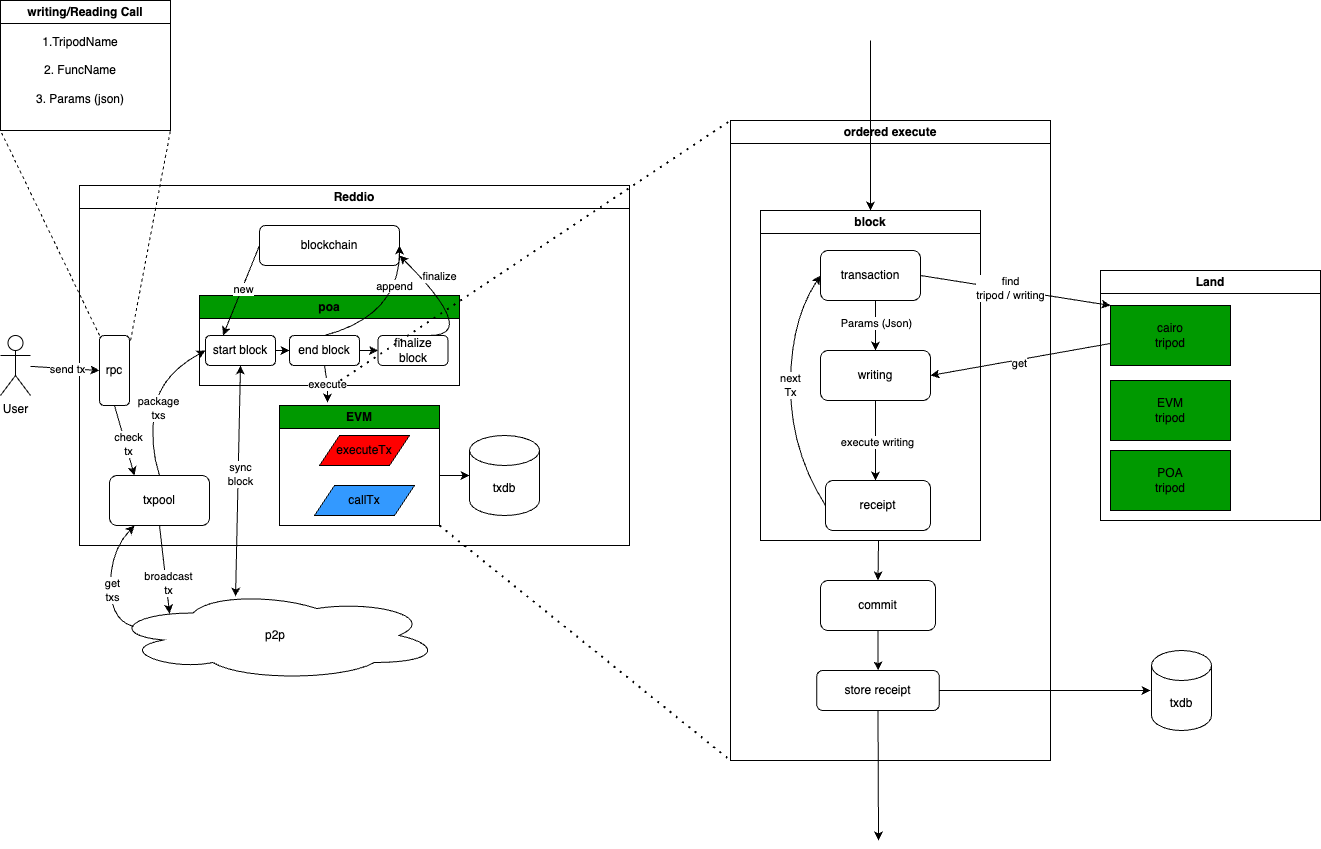

The diagram above was exported from draw.io. Its source (the exported page's mxGraphModel, read from the mxfile embedded in the PNG):
<mxGraphModel dx="1447" dy="842" grid="1" gridSize="10" guides="1" tooltips="1" connect="1" arrows="1" fold="1" page="1" pageScale="1" pageWidth="827" pageHeight="1169" math="0" shadow="0">
  <root>
    <mxCell id="0" />
    <mxCell id="1" parent="0" />
    <mxCell id="JaRdaeb-2Nms4G0Bq546-1" value="User" style="shape=umlActor;verticalLabelPosition=bottom;verticalAlign=top;html=1;outlineConnect=0;" parent="1" vertex="1">
      <mxGeometry x="60" y="475" width="30" height="60" as="geometry" />
    </mxCell>
    <mxCell id="JaRdaeb-2Nms4G0Bq546-2" value="Reddio" style="swimlane;whiteSpace=wrap;html=1;strokeColor=#000000;" parent="1" vertex="1">
      <mxGeometry x="139" y="325" width="550" height="360" as="geometry" />
    </mxCell>
    <mxCell id="JaRdaeb-2Nms4G0Bq546-4" value="txpool" style="rounded=1;whiteSpace=wrap;html=1;" parent="JaRdaeb-2Nms4G0Bq546-2" vertex="1">
      <mxGeometry x="30" y="290" width="100" height="50" as="geometry" />
    </mxCell>
    <mxCell id="JaRdaeb-2Nms4G0Bq546-9" value="poa" style="swimlane;whiteSpace=wrap;html=1;strokeColor=#000000;fillColor=#009900;" parent="JaRdaeb-2Nms4G0Bq546-2" vertex="1">
      <mxGeometry x="120" y="110" width="260" height="90" as="geometry" />
    </mxCell>
    <mxCell id="JaRdaeb-2Nms4G0Bq546-8" value="start block" style="rounded=1;whiteSpace=wrap;html=1;" parent="JaRdaeb-2Nms4G0Bq546-9" vertex="1">
      <mxGeometry x="6" y="40" width="70" height="30" as="geometry" />
    </mxCell>
    <mxCell id="JaRdaeb-2Nms4G0Bq546-12" value="finalize block" style="rounded=1;whiteSpace=wrap;html=1;" parent="JaRdaeb-2Nms4G0Bq546-9" vertex="1">
      <mxGeometry x="178.5" y="40" width="70" height="30" as="geometry" />
    </mxCell>
    <mxCell id="JaRdaeb-2Nms4G0Bq546-11" value="end block" style="rounded=1;whiteSpace=wrap;html=1;" parent="JaRdaeb-2Nms4G0Bq546-9" vertex="1">
      <mxGeometry x="90" y="40" width="70" height="30" as="geometry" />
    </mxCell>
    <mxCell id="JaRdaeb-2Nms4G0Bq546-17" value="" style="endArrow=classic;html=1;rounded=0;exitX=1;exitY=0.5;exitDx=0;exitDy=0;entryX=0;entryY=0.5;entryDx=0;entryDy=0;" parent="JaRdaeb-2Nms4G0Bq546-9" source="JaRdaeb-2Nms4G0Bq546-8" target="JaRdaeb-2Nms4G0Bq546-11" edge="1">
      <mxGeometry width="50" height="50" relative="1" as="geometry">
        <mxPoint x="120" y="200" as="sourcePoint" />
        <mxPoint x="170" y="150" as="targetPoint" />
      </mxGeometry>
    </mxCell>
    <mxCell id="JaRdaeb-2Nms4G0Bq546-18" value="" style="endArrow=classic;html=1;rounded=0;exitX=1;exitY=0.5;exitDx=0;exitDy=0;entryX=0;entryY=0.5;entryDx=0;entryDy=0;" parent="JaRdaeb-2Nms4G0Bq546-9" source="JaRdaeb-2Nms4G0Bq546-11" target="JaRdaeb-2Nms4G0Bq546-12" edge="1">
      <mxGeometry width="50" height="50" relative="1" as="geometry">
        <mxPoint x="250" y="190" as="sourcePoint" />
        <mxPoint x="300" y="140" as="targetPoint" />
      </mxGeometry>
    </mxCell>
    <mxCell id="JaRdaeb-2Nms4G0Bq546-13" value="blockchain" style="rounded=1;whiteSpace=wrap;html=1;" parent="JaRdaeb-2Nms4G0Bq546-2" vertex="1">
      <mxGeometry x="180" y="40" width="140" height="40" as="geometry" />
    </mxCell>
    <mxCell id="JaRdaeb-2Nms4G0Bq546-15" value="" style="curved=1;endArrow=classic;html=1;rounded=0;exitX=0.5;exitY=0;exitDx=0;exitDy=0;entryX=0;entryY=0.5;entryDx=0;entryDy=0;" parent="JaRdaeb-2Nms4G0Bq546-2" source="JaRdaeb-2Nms4G0Bq546-4" target="JaRdaeb-2Nms4G0Bq546-8" edge="1">
      <mxGeometry width="50" height="50" relative="1" as="geometry">
        <mxPoint x="40" y="230" as="sourcePoint" />
        <mxPoint x="90" y="180" as="targetPoint" />
        <Array as="points">
          <mxPoint x="70" y="260" />
          <mxPoint x="80" y="190" />
        </Array>
      </mxGeometry>
    </mxCell>
    <mxCell id="JaRdaeb-2Nms4G0Bq546-16" value="package&lt;div&gt;txs&lt;/div&gt;" style="edgeLabel;html=1;align=center;verticalAlign=middle;resizable=0;points=[];" parent="JaRdaeb-2Nms4G0Bq546-15" connectable="0" vertex="1">
      <mxGeometry x="-0.0901" y="-3" relative="1" as="geometry">
        <mxPoint as="offset" />
      </mxGeometry>
    </mxCell>
    <mxCell id="JaRdaeb-2Nms4G0Bq546-29" value="" style="curved=1;endArrow=classic;html=1;rounded=0;exitX=0.5;exitY=0;exitDx=0;exitDy=0;entryX=1;entryY=0.5;entryDx=0;entryDy=0;" parent="JaRdaeb-2Nms4G0Bq546-2" source="JaRdaeb-2Nms4G0Bq546-11" target="JaRdaeb-2Nms4G0Bq546-13" edge="1">
      <mxGeometry width="50" height="50" relative="1" as="geometry">
        <mxPoint x="310" y="130" as="sourcePoint" />
        <mxPoint x="360" y="80" as="targetPoint" />
        <Array as="points">
          <mxPoint x="320" y="130" />
        </Array>
      </mxGeometry>
    </mxCell>
    <mxCell id="JaRdaeb-2Nms4G0Bq546-30" value="append" style="edgeLabel;html=1;align=center;verticalAlign=middle;resizable=0;points=[];" parent="JaRdaeb-2Nms4G0Bq546-29" connectable="0" vertex="1">
      <mxGeometry x="0.4445" y="6" relative="1" as="geometry">
        <mxPoint as="offset" />
      </mxGeometry>
    </mxCell>
    <mxCell id="JaRdaeb-2Nms4G0Bq546-31" value="" style="curved=1;endArrow=classic;html=1;rounded=0;" parent="JaRdaeb-2Nms4G0Bq546-2" edge="1">
      <mxGeometry width="50" height="50" relative="1" as="geometry">
        <mxPoint x="350" y="150" as="sourcePoint" />
        <mxPoint x="320" y="70" as="targetPoint" />
        <Array as="points">
          <mxPoint x="400" y="150" />
        </Array>
      </mxGeometry>
    </mxCell>
    <mxCell id="JaRdaeb-2Nms4G0Bq546-32" value="finalize" style="edgeLabel;html=1;align=center;verticalAlign=middle;resizable=0;points=[];" parent="JaRdaeb-2Nms4G0Bq546-31" connectable="0" vertex="1">
      <mxGeometry x="0.2805" y="-1" relative="1" as="geometry">
        <mxPoint x="-3" y="-21" as="offset" />
      </mxGeometry>
    </mxCell>
    <mxCell id="JaRdaeb-2Nms4G0Bq546-33" value="EVM" style="swimlane;whiteSpace=wrap;html=1;fillColor=#009900;" parent="JaRdaeb-2Nms4G0Bq546-2" vertex="1">
      <mxGeometry x="200" y="220" width="160" height="120" as="geometry" />
    </mxCell>
    <mxCell id="JaRdaeb-2Nms4G0Bq546-35" value="executeTx" style="shape=parallelogram;perimeter=parallelogramPerimeter;whiteSpace=wrap;html=1;fixedSize=1;fillColor=#FF0000;" parent="JaRdaeb-2Nms4G0Bq546-33" vertex="1">
      <mxGeometry x="40" y="30" width="90" height="30" as="geometry" />
    </mxCell>
    <mxCell id="JaRdaeb-2Nms4G0Bq546-36" value="callTx" style="shape=parallelogram;perimeter=parallelogramPerimeter;whiteSpace=wrap;html=1;fixedSize=1;fillColor=#3399FF;" parent="JaRdaeb-2Nms4G0Bq546-33" vertex="1">
      <mxGeometry x="35" y="80" width="100" height="30" as="geometry" />
    </mxCell>
    <mxCell id="JaRdaeb-2Nms4G0Bq546-39" value="execute" style="endArrow=classic;html=1;rounded=0;exitX=0.5;exitY=1;exitDx=0;exitDy=0;entryX=0.3;entryY=-0.025;entryDx=0;entryDy=0;entryPerimeter=0;" parent="JaRdaeb-2Nms4G0Bq546-2" source="JaRdaeb-2Nms4G0Bq546-11" target="JaRdaeb-2Nms4G0Bq546-33" edge="1">
      <mxGeometry x="0.0209" width="50" height="50" relative="1" as="geometry">
        <mxPoint x="590" y="220" as="sourcePoint" />
        <mxPoint x="640" y="170" as="targetPoint" />
        <Array as="points">
          <mxPoint x="248" y="200" />
        </Array>
        <mxPoint as="offset" />
      </mxGeometry>
    </mxCell>
    <mxCell id="JaRdaeb-2Nms4G0Bq546-41" value="" style="endArrow=classic;html=1;rounded=0;entryX=0;entryY=0.5;entryDx=0;entryDy=0;" parent="JaRdaeb-2Nms4G0Bq546-2" edge="1">
      <mxGeometry width="50" height="50" relative="1" as="geometry">
        <mxPoint x="360" y="290" as="sourcePoint" />
        <mxPoint x="390" y="290" as="targetPoint" />
      </mxGeometry>
    </mxCell>
    <mxCell id="JaRdaeb-2Nms4G0Bq546-42" value="" style="curved=1;endArrow=classic;html=1;rounded=0;exitX=0;exitY=0.5;exitDx=0;exitDy=0;entryX=0.25;entryY=0;entryDx=0;entryDy=0;" parent="JaRdaeb-2Nms4G0Bq546-2" source="JaRdaeb-2Nms4G0Bq546-13" target="JaRdaeb-2Nms4G0Bq546-8" edge="1">
      <mxGeometry width="50" height="50" relative="1" as="geometry">
        <mxPoint x="120" y="-60" as="sourcePoint" />
        <mxPoint x="170" y="-110" as="targetPoint" />
        <Array as="points" />
      </mxGeometry>
    </mxCell>
    <mxCell id="JaRdaeb-2Nms4G0Bq546-43" value="new" style="edgeLabel;html=1;align=center;verticalAlign=middle;resizable=0;points=[];" parent="JaRdaeb-2Nms4G0Bq546-42" connectable="0" vertex="1">
      <mxGeometry x="-0.0621" y="2" relative="1" as="geometry">
        <mxPoint x="-1" as="offset" />
      </mxGeometry>
    </mxCell>
    <mxCell id="JaRdaeb-2Nms4G0Bq546-44" value="txdb" style="shape=cylinder3;whiteSpace=wrap;html=1;boundedLbl=1;backgroundOutline=1;size=15;" parent="JaRdaeb-2Nms4G0Bq546-2" vertex="1">
      <mxGeometry x="390" y="250" width="70" height="80" as="geometry" />
    </mxCell>
    <mxCell id="jsf0gzSFJATn7RELXj7p-35" value="rpc" style="rounded=1;whiteSpace=wrap;html=1;" parent="JaRdaeb-2Nms4G0Bq546-2" vertex="1">
      <mxGeometry x="20" y="150" width="30" height="70" as="geometry" />
    </mxCell>
    <mxCell id="JaRdaeb-2Nms4G0Bq546-6" value="" style="endArrow=classic;html=1;rounded=0;entryX=0.25;entryY=0;entryDx=0;entryDy=0;exitX=0.5;exitY=1;exitDx=0;exitDy=0;" parent="JaRdaeb-2Nms4G0Bq546-2" source="jsf0gzSFJATn7RELXj7p-35" target="JaRdaeb-2Nms4G0Bq546-4" edge="1">
      <mxGeometry width="50" height="50" relative="1" as="geometry">
        <mxPoint x="30" y="230" as="sourcePoint" />
        <mxPoint x="80" y="130" as="targetPoint" />
      </mxGeometry>
    </mxCell>
    <mxCell id="JaRdaeb-2Nms4G0Bq546-14" value="check&lt;div&gt;tx&lt;/div&gt;" style="edgeLabel;html=1;align=center;verticalAlign=middle;resizable=0;points=[];" parent="JaRdaeb-2Nms4G0Bq546-6" connectable="0" vertex="1">
      <mxGeometry x="0.1218" y="2" relative="1" as="geometry">
        <mxPoint as="offset" />
      </mxGeometry>
    </mxCell>
    <mxCell id="JaRdaeb-2Nms4G0Bq546-10" value="p2p" style="ellipse;shape=cloud;whiteSpace=wrap;html=1;" parent="1" vertex="1">
      <mxGeometry x="170" y="730" width="330" height="90" as="geometry" />
    </mxCell>
    <mxCell id="JaRdaeb-2Nms4G0Bq546-20" value="" style="curved=1;endArrow=classic;html=1;rounded=0;entryX=0.25;entryY=1;entryDx=0;entryDy=0;exitX=0.07;exitY=0.4;exitDx=0;exitDy=0;exitPerimeter=0;" parent="1" source="JaRdaeb-2Nms4G0Bq546-10" target="JaRdaeb-2Nms4G0Bq546-4" edge="1">
      <mxGeometry width="50" height="50" relative="1" as="geometry">
        <mxPoint x="170" y="810" as="sourcePoint" />
        <mxPoint x="190" y="790" as="targetPoint" />
        <Array as="points">
          <mxPoint x="170" y="760" />
          <mxPoint x="170" y="690" />
        </Array>
      </mxGeometry>
    </mxCell>
    <mxCell id="JaRdaeb-2Nms4G0Bq546-24" value="get&lt;div&gt;txs&lt;/div&gt;" style="edgeLabel;html=1;align=center;verticalAlign=middle;resizable=0;points=[];" parent="JaRdaeb-2Nms4G0Bq546-20" connectable="0" vertex="1">
      <mxGeometry x="-0.1588" y="-1" relative="1" as="geometry">
        <mxPoint as="offset" />
      </mxGeometry>
    </mxCell>
    <mxCell id="JaRdaeb-2Nms4G0Bq546-23" value="" style="endArrow=classic;html=1;rounded=0;exitX=0.5;exitY=1;exitDx=0;exitDy=0;entryX=0.179;entryY=0.256;entryDx=0;entryDy=0;entryPerimeter=0;" parent="1" source="JaRdaeb-2Nms4G0Bq546-4" target="JaRdaeb-2Nms4G0Bq546-10" edge="1">
      <mxGeometry width="50" height="50" relative="1" as="geometry">
        <mxPoint x="350" y="680" as="sourcePoint" />
        <mxPoint x="400" y="630" as="targetPoint" />
      </mxGeometry>
    </mxCell>
    <mxCell id="JaRdaeb-2Nms4G0Bq546-25" value="broadcast&lt;div&gt;tx&lt;/div&gt;" style="edgeLabel;html=1;align=center;verticalAlign=middle;resizable=0;points=[];" parent="JaRdaeb-2Nms4G0Bq546-23" connectable="0" vertex="1">
      <mxGeometry x="0.3109" y="2" relative="1" as="geometry">
        <mxPoint as="offset" />
      </mxGeometry>
    </mxCell>
    <mxCell id="JaRdaeb-2Nms4G0Bq546-26" value="" style="endArrow=classic;startArrow=classic;html=1;rounded=0;entryX=0.5;entryY=1;entryDx=0;entryDy=0;exitX=0.379;exitY=0.067;exitDx=0;exitDy=0;exitPerimeter=0;" parent="1" source="JaRdaeb-2Nms4G0Bq546-10" target="JaRdaeb-2Nms4G0Bq546-8" edge="1">
      <mxGeometry width="50" height="50" relative="1" as="geometry">
        <mxPoint x="290" y="640" as="sourcePoint" />
        <mxPoint x="340" y="590" as="targetPoint" />
      </mxGeometry>
    </mxCell>
    <mxCell id="JaRdaeb-2Nms4G0Bq546-27" value="sync&lt;div&gt;block&lt;/div&gt;" style="edgeLabel;html=1;align=center;verticalAlign=middle;resizable=0;points=[];" parent="JaRdaeb-2Nms4G0Bq546-26" connectable="0" vertex="1">
      <mxGeometry x="0.0603" y="-1" relative="1" as="geometry">
        <mxPoint x="1" as="offset" />
      </mxGeometry>
    </mxCell>
    <mxCell id="jsf0gzSFJATn7RELXj7p-2" value="ordered execute" style="swimlane;whiteSpace=wrap;html=1;" parent="1" vertex="1">
      <mxGeometry x="790" y="260" width="320" height="640" as="geometry" />
    </mxCell>
    <mxCell id="jsf0gzSFJATn7RELXj7p-12" value="transaction" style="rounded=1;whiteSpace=wrap;html=1;" parent="jsf0gzSFJATn7RELXj7p-2" vertex="1">
      <mxGeometry x="90" y="130" width="100" height="50" as="geometry" />
    </mxCell>
    <mxCell id="jsf0gzSFJATn7RELXj7p-15" value="writing" style="rounded=1;whiteSpace=wrap;html=1;" parent="jsf0gzSFJATn7RELXj7p-2" vertex="1">
      <mxGeometry x="90" y="230" width="110" height="50" as="geometry" />
    </mxCell>
    <mxCell id="jsf0gzSFJATn7RELXj7p-18" value="" style="endArrow=classic;html=1;rounded=0;exitX=0.5;exitY=1;exitDx=0;exitDy=0;" parent="jsf0gzSFJATn7RELXj7p-2" source="jsf0gzSFJATn7RELXj7p-15" edge="1">
      <mxGeometry width="50" height="50" relative="1" as="geometry">
        <mxPoint x="180" y="410" as="sourcePoint" />
        <mxPoint x="145" y="360" as="targetPoint" />
      </mxGeometry>
    </mxCell>
    <mxCell id="jsf0gzSFJATn7RELXj7p-19" value="execute writing" style="edgeLabel;html=1;align=center;verticalAlign=middle;resizable=0;points=[];" parent="jsf0gzSFJATn7RELXj7p-18" connectable="0" vertex="1">
      <mxGeometry x="0.025" y="1" relative="1" as="geometry">
        <mxPoint as="offset" />
      </mxGeometry>
    </mxCell>
    <mxCell id="jsf0gzSFJATn7RELXj7p-20" value="receipt" style="rounded=1;whiteSpace=wrap;html=1;" parent="jsf0gzSFJATn7RELXj7p-2" vertex="1">
      <mxGeometry x="95" y="360" width="105" height="50" as="geometry" />
    </mxCell>
    <mxCell id="jsf0gzSFJATn7RELXj7p-21" value="" style="curved=1;endArrow=classic;html=1;rounded=0;exitX=0;exitY=0.5;exitDx=0;exitDy=0;entryX=0;entryY=0.5;entryDx=0;entryDy=0;" parent="jsf0gzSFJATn7RELXj7p-2" source="jsf0gzSFJATn7RELXj7p-20" target="jsf0gzSFJATn7RELXj7p-12" edge="1">
      <mxGeometry width="50" height="50" relative="1" as="geometry">
        <mxPoint x="30" y="370" as="sourcePoint" />
        <mxPoint x="80" y="320" as="targetPoint" />
        <Array as="points">
          <mxPoint x="60" y="330" />
          <mxPoint x="60" y="200" />
        </Array>
      </mxGeometry>
    </mxCell>
    <mxCell id="jsf0gzSFJATn7RELXj7p-45" value="next&lt;div&gt;Tx&lt;/div&gt;" style="edgeLabel;html=1;align=center;verticalAlign=middle;resizable=0;points=[];" parent="jsf0gzSFJATn7RELXj7p-21" connectable="0" vertex="1">
      <mxGeometry x="0.0526" y="1" relative="1" as="geometry">
        <mxPoint as="offset" />
      </mxGeometry>
    </mxCell>
    <mxCell id="jsf0gzSFJATn7RELXj7p-22" value="block" style="swimlane;whiteSpace=wrap;html=1;" parent="jsf0gzSFJATn7RELXj7p-2" vertex="1">
      <mxGeometry x="30" y="90" width="220" height="330" as="geometry" />
    </mxCell>
    <mxCell id="jsf0gzSFJATn7RELXj7p-25" value="" style="endArrow=classic;html=1;rounded=0;entryX=0.5;entryY=0;entryDx=0;entryDy=0;" parent="jsf0gzSFJATn7RELXj7p-22" target="jsf0gzSFJATn7RELXj7p-24" edge="1">
      <mxGeometry width="50" height="50" relative="1" as="geometry">
        <mxPoint x="118" y="330" as="sourcePoint" />
        <mxPoint x="270" y="310" as="targetPoint" />
      </mxGeometry>
    </mxCell>
    <mxCell id="jsf0gzSFJATn7RELXj7p-27" value="" style="edgeStyle=orthogonalEdgeStyle;rounded=0;orthogonalLoop=1;jettySize=auto;html=1;" parent="jsf0gzSFJATn7RELXj7p-2" source="jsf0gzSFJATn7RELXj7p-24" target="jsf0gzSFJATn7RELXj7p-26" edge="1">
      <mxGeometry relative="1" as="geometry" />
    </mxCell>
    <mxCell id="jsf0gzSFJATn7RELXj7p-24" value="commit" style="rounded=1;whiteSpace=wrap;html=1;" parent="jsf0gzSFJATn7RELXj7p-2" vertex="1">
      <mxGeometry x="90" y="460" width="115" height="50" as="geometry" />
    </mxCell>
    <mxCell id="jsf0gzSFJATn7RELXj7p-26" value="store receipt" style="whiteSpace=wrap;html=1;rounded=1;" parent="jsf0gzSFJATn7RELXj7p-2" vertex="1">
      <mxGeometry x="86.25" y="550" width="122.5" height="40" as="geometry" />
    </mxCell>
    <mxCell id="jsf0gzSFJATn7RELXj7p-3" value="" style="endArrow=none;dashed=1;html=1;dashPattern=1 3;strokeWidth=2;rounded=0;entryX=0;entryY=0;entryDx=0;entryDy=0;" parent="1" target="jsf0gzSFJATn7RELXj7p-2" edge="1">
      <mxGeometry width="50" height="50" relative="1" as="geometry">
        <mxPoint x="400" y="520" as="sourcePoint" />
        <mxPoint x="870" y="310" as="targetPoint" />
      </mxGeometry>
    </mxCell>
    <mxCell id="jsf0gzSFJATn7RELXj7p-4" value="" style="endArrow=none;dashed=1;html=1;dashPattern=1 3;strokeWidth=2;rounded=0;entryX=0;entryY=1;entryDx=0;entryDy=0;exitX=1;exitY=1;exitDx=0;exitDy=0;" parent="1" source="JaRdaeb-2Nms4G0Bq546-33" target="jsf0gzSFJATn7RELXj7p-2" edge="1">
      <mxGeometry width="50" height="50" relative="1" as="geometry">
        <mxPoint x="410" y="520" as="sourcePoint" />
        <mxPoint x="800" y="560" as="targetPoint" />
      </mxGeometry>
    </mxCell>
    <mxCell id="jsf0gzSFJATn7RELXj7p-6" value="Land" style="swimlane;whiteSpace=wrap;html=1;" parent="1" vertex="1">
      <mxGeometry x="1160" y="410" width="220" height="250" as="geometry" />
    </mxCell>
    <mxCell id="jsf0gzSFJATn7RELXj7p-7" value="&lt;div&gt;cairo&lt;/div&gt;tripod" style="rounded=0;whiteSpace=wrap;html=1;strokeColor=#000000;fillColor=#009900;" parent="jsf0gzSFJATn7RELXj7p-6" vertex="1">
      <mxGeometry x="10" y="35" width="120" height="60" as="geometry" />
    </mxCell>
    <mxCell id="jsf0gzSFJATn7RELXj7p-8" value="&lt;div&gt;EVM&lt;/div&gt;tripod" style="rounded=0;whiteSpace=wrap;html=1;fillColor=#009900;" parent="jsf0gzSFJATn7RELXj7p-6" vertex="1">
      <mxGeometry x="10" y="110" width="120" height="60" as="geometry" />
    </mxCell>
    <mxCell id="jsf0gzSFJATn7RELXj7p-9" value="&lt;div&gt;POA&lt;/div&gt;tripod" style="rounded=0;whiteSpace=wrap;html=1;fillColor=#009900;" parent="jsf0gzSFJATn7RELXj7p-6" vertex="1">
      <mxGeometry x="10" y="180" width="120" height="60" as="geometry" />
    </mxCell>
    <mxCell id="jsf0gzSFJATn7RELXj7p-13" value="" style="curved=1;endArrow=classic;html=1;rounded=0;exitX=1;exitY=0.5;exitDx=0;exitDy=0;entryX=0;entryY=0;entryDx=0;entryDy=0;" parent="1" source="jsf0gzSFJATn7RELXj7p-12" target="jsf0gzSFJATn7RELXj7p-7" edge="1">
      <mxGeometry width="50" height="50" relative="1" as="geometry">
        <mxPoint x="1000" y="520" as="sourcePoint" />
        <mxPoint x="1130" y="430" as="targetPoint" />
        <Array as="points" />
      </mxGeometry>
    </mxCell>
    <mxCell id="jsf0gzSFJATn7RELXj7p-14" value="&lt;div&gt;find&lt;/div&gt;&lt;div&gt;tripod / writing&lt;/div&gt;" style="edgeLabel;html=1;align=center;verticalAlign=middle;resizable=0;points=[];" parent="jsf0gzSFJATn7RELXj7p-13" connectable="0" vertex="1">
      <mxGeometry x="-0.0631" y="2" relative="1" as="geometry">
        <mxPoint as="offset" />
      </mxGeometry>
    </mxCell>
    <mxCell id="jsf0gzSFJATn7RELXj7p-16" value="" style="endArrow=classic;html=1;rounded=0;entryX=1;entryY=0.5;entryDx=0;entryDy=0;exitX=0;exitY=0.633;exitDx=0;exitDy=0;exitPerimeter=0;" parent="1" source="jsf0gzSFJATn7RELXj7p-7" target="jsf0gzSFJATn7RELXj7p-15" edge="1">
      <mxGeometry width="50" height="50" relative="1" as="geometry">
        <mxPoint x="1030" y="550" as="sourcePoint" />
        <mxPoint x="1080" y="500" as="targetPoint" />
      </mxGeometry>
    </mxCell>
    <mxCell id="jsf0gzSFJATn7RELXj7p-17" value="get" style="edgeLabel;html=1;align=center;verticalAlign=middle;resizable=0;points=[];" parent="jsf0gzSFJATn7RELXj7p-16" connectable="0" vertex="1">
      <mxGeometry x="0.0178" y="3" relative="1" as="geometry">
        <mxPoint as="offset" />
      </mxGeometry>
    </mxCell>
    <mxCell id="jsf0gzSFJATn7RELXj7p-23" value="" style="endArrow=classic;html=1;rounded=0;entryX=0.5;entryY=0;entryDx=0;entryDy=0;" parent="1" target="jsf0gzSFJATn7RELXj7p-22" edge="1">
      <mxGeometry width="50" height="50" relative="1" as="geometry">
        <mxPoint x="930" y="180" as="sourcePoint" />
        <mxPoint x="970" y="170" as="targetPoint" />
      </mxGeometry>
    </mxCell>
    <mxCell id="jsf0gzSFJATn7RELXj7p-29" value="" style="edgeStyle=orthogonalEdgeStyle;rounded=0;orthogonalLoop=1;jettySize=auto;html=1;" parent="1" source="jsf0gzSFJATn7RELXj7p-26" edge="1">
      <mxGeometry relative="1" as="geometry">
        <mxPoint x="1210" y="830" as="targetPoint" />
      </mxGeometry>
    </mxCell>
    <mxCell id="jsf0gzSFJATn7RELXj7p-30" value="txdb" style="shape=cylinder3;whiteSpace=wrap;html=1;boundedLbl=1;backgroundOutline=1;size=15;" parent="1" vertex="1">
      <mxGeometry x="1211" y="790" width="60" height="80" as="geometry" />
    </mxCell>
    <mxCell id="jsf0gzSFJATn7RELXj7p-31" value="" style="endArrow=classic;html=1;rounded=0;exitX=0.5;exitY=1;exitDx=0;exitDy=0;" parent="1" source="jsf0gzSFJATn7RELXj7p-26" edge="1">
      <mxGeometry width="50" height="50" relative="1" as="geometry">
        <mxPoint x="980" y="990" as="sourcePoint" />
        <mxPoint x="938" y="980" as="targetPoint" />
      </mxGeometry>
    </mxCell>
    <mxCell id="jsf0gzSFJATn7RELXj7p-36" value="" style="endArrow=classic;html=1;rounded=0;entryX=0;entryY=0.5;entryDx=0;entryDy=0;" parent="1" source="JaRdaeb-2Nms4G0Bq546-1" target="jsf0gzSFJATn7RELXj7p-35" edge="1">
      <mxGeometry width="50" height="50" relative="1" as="geometry">
        <mxPoint x="100" y="260" as="sourcePoint" />
        <mxPoint x="150" y="210" as="targetPoint" />
      </mxGeometry>
    </mxCell>
    <mxCell id="jsf0gzSFJATn7RELXj7p-46" value="send tx" style="edgeLabel;html=1;align=center;verticalAlign=middle;resizable=0;points=[];" parent="jsf0gzSFJATn7RELXj7p-36" connectable="0" vertex="1">
      <mxGeometry x="0.0723" relative="1" as="geometry">
        <mxPoint as="offset" />
      </mxGeometry>
    </mxCell>
    <mxCell id="jsf0gzSFJATn7RELXj7p-38" value="writing/Reading Call" style="swimlane;whiteSpace=wrap;html=1;" parent="1" vertex="1">
      <mxGeometry x="60" y="140" width="170" height="130" as="geometry" />
    </mxCell>
    <mxCell id="jsf0gzSFJATn7RELXj7p-39" value="1.TripodName&lt;div&gt;&lt;br&gt;&lt;/div&gt;&lt;div&gt;2. FuncName&lt;br&gt;&lt;/div&gt;&lt;div&gt;&lt;br&gt;&lt;/div&gt;&lt;div&gt;3. Params (json)&lt;/div&gt;" style="text;html=1;align=center;verticalAlign=middle;whiteSpace=wrap;rounded=0;" parent="jsf0gzSFJATn7RELXj7p-38" vertex="1">
      <mxGeometry x="30" y="30" width="100" height="80" as="geometry" />
    </mxCell>
    <mxCell id="jsf0gzSFJATn7RELXj7p-41" value="" style="endArrow=none;dashed=1;html=1;rounded=0;" parent="1" edge="1">
      <mxGeometry width="50" height="50" relative="1" as="geometry">
        <mxPoint x="190" y="480" as="sourcePoint" />
        <mxPoint x="230" y="270" as="targetPoint" />
      </mxGeometry>
    </mxCell>
    <mxCell id="jsf0gzSFJATn7RELXj7p-42" value="" style="endArrow=none;dashed=1;html=1;rounded=0;entryX=0;entryY=1;entryDx=0;entryDy=0;exitX=0;exitY=0;exitDx=0;exitDy=0;" parent="1" source="jsf0gzSFJATn7RELXj7p-35" target="jsf0gzSFJATn7RELXj7p-38" edge="1">
      <mxGeometry width="50" height="50" relative="1" as="geometry">
        <mxPoint x="160" y="470" as="sourcePoint" />
        <mxPoint x="80" y="300" as="targetPoint" />
      </mxGeometry>
    </mxCell>
    <mxCell id="jsf0gzSFJATn7RELXj7p-43" value="" style="endArrow=classic;html=1;rounded=0;entryX=0.5;entryY=0;entryDx=0;entryDy=0;" parent="1" target="jsf0gzSFJATn7RELXj7p-15" edge="1">
      <mxGeometry width="50" height="50" relative="1" as="geometry">
        <mxPoint x="935" y="440" as="sourcePoint" />
        <mxPoint x="1230" y="300" as="targetPoint" />
      </mxGeometry>
    </mxCell>
    <mxCell id="jsf0gzSFJATn7RELXj7p-44" value="Params (Json)" style="edgeLabel;html=1;align=center;verticalAlign=middle;resizable=0;points=[];" parent="jsf0gzSFJATn7RELXj7p-43" connectable="0" vertex="1">
      <mxGeometry x="-0.12" relative="1" as="geometry">
        <mxPoint as="offset" />
      </mxGeometry>
    </mxCell>
  </root>
</mxGraphModel>